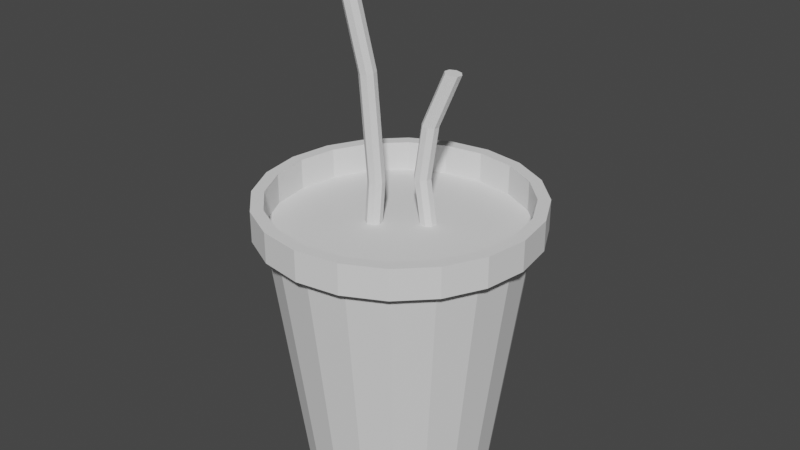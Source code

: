 # Source: flowerPot.blend  (saved by Blender 2.82.7; exported with 4.5.12 LTS)
import bpy
from mathutils import Matrix  # noqa: F401  (used for matrix-valued properties, if any)

bpy.ops.wm.read_factory_settings(use_empty=True)
scene = bpy.context.scene
scene.name = 'Scene'

# ---- collections
col_collection = bpy.data.collections.new('Collection'); scene.collection.children.link(col_collection)

# ---- world
world_world = bpy.data.worlds.new('World'); scene.world = world_world
world_world.use_nodes = True; world_world.node_tree.nodes.clear()
_N = world_world.node_tree.nodes; _L = world_world.node_tree.links
n0 = _N.new('ShaderNodeOutputWorld'); n0.name = 'World Output'; n0.location = (300, 300)
n1 = _N.new('ShaderNodeBackground'); n1.name = 'Background'; n1.location = (10, 300)
n1.inputs[0].default_value = (0.05088, 0.05088, 0.05088, 1.0)
_L.new(n1.outputs[0], n0.inputs[0])
n0.is_active_output = True
world_world.color = (0.05088, 0.05088, 0.05088)
world_world.use_sun_shadow = False
world_world.sun_shadow_jitter_overblur = 0.0

# ---- meshes
me_cylinder_001 = bpy.data.meshes.new('Cylinder.001')
me_cylinder_001.from_pydata([(0.08324, 0.08373, 0.6561), (0.09807, 0.08267, 0.6543), (0.108, 0.07116, 0.6535), (0.1073, 0.05594, 0.6543), (0.09633, 0.04594, 0.6561), (0.08151, 0.047, 0.6579), (0.07153, 0.05851, 0.6587), (0.07225, 0.07373, 0.6579), (0.02175, 0.06244, 0.409), (0.03703, 0.06153, 0.409), (0.04719, 0.05009, 0.409), (0.04628, 0.0348, 0.409), (0.03484, 0.02464, 0.409), (0.01956, 0.02555, 0.409), (0.009395, 0.037, 0.409), (0.0103, 0.05228, 0.409), (0.03719, 0.06779, 0.5336), (0.05235, 0.06684, 0.5327), (0.06247, 0.05538, 0.5323), (0.06161, 0.04011, 0.5327), (0.05028, 0.02999, 0.5336), (0.03511, 0.03094, 0.5345), (0.025, 0.0424, 0.5349), (0.02586, 0.05766, 0.5345), (-0.09352, -0.07268, 0.8943), (-0.1081, -0.07562, 0.8906), (-0.1208, -0.06719, 0.8891), (-0.1242, -0.05234, 0.8906), (-0.1162, -0.03976, 0.8943), (-0.1017, -0.03682, 0.898), (-0.08897, -0.04525, 0.8995), (-0.0856, -0.0601, 0.898), (-0.03995, -0.03573, 0.4), (-0.05492, -0.03894, 0.4), (-0.06777, -0.03062, 0.4), (-0.07098, -0.01566, 0.4), (-0.06267, -0.002804, 0.4), (-0.0477, 0.0004051, 0.4), (-0.03485, -0.00791, 0.4), (-0.03164, -0.02288, 0.4), (-0.0534, -0.04501, 0.6493), (-0.06827, -0.04815, 0.6474), (-0.08108, -0.0398, 0.6467), (-0.08433, -0.02487, 0.6474), (-0.07611, -0.01208, 0.6493), (-0.06125, -0.008942, 0.6511), (-0.04844, -0.01728, 0.6519), (-0.04519, -0.03222, 0.6511), (4.373e-09, 0.2212, -0.3), (0.0, 0.3, 0.3), (0.06837, 0.2104, -0.3), (0.09271, 0.2853, 0.3), (0.13, 0.179, -0.3), (0.1763, 0.2427, 0.3), (0.179, 0.13, -0.3), (0.2427, 0.1763, 0.3), (0.2104, 0.06837, -0.3), (0.2853, 0.09271, 0.3), (0.2212, 1.349e-08, -0.3), (0.3, -1.311e-08, 0.3), (0.2104, -0.06837, -0.3), (0.2853, -0.09271, 0.3), (0.179, -0.13, -0.3), (0.2427, -0.1763, 0.3), (0.13, -0.179, -0.3), (0.1763, -0.2427, 0.3), (0.06837, -0.2104, -0.3), (0.09271, -0.2853, 0.3), (-6.772e-08, -0.2212, -0.3), (-9.775e-08, -0.3, 0.3), (-0.06837, -0.2104, -0.3), (-0.09271, -0.2853, 0.3), (-0.13, -0.179, -0.3), (-0.1763, -0.2427, 0.3), (-0.179, -0.13, -0.3), (-0.2427, -0.1763, 0.3), (-0.2104, -0.06837, -0.3), (-0.2853, -0.0927, 0.3), (-0.2212, 2.368e-07, -0.3), (-0.3, 2.897e-07, 0.3), (-0.2104, 0.06837, -0.3), (-0.2853, 0.09271, 0.3), (-0.179, 0.13, -0.3), (-0.2427, 0.1763, 0.3), (-0.13, 0.179, -0.3), (-0.1763, 0.2427, 0.3), (-0.06837, 0.2104, -0.3), (-0.0927, 0.2853, 0.3), (-1.818e-09, 0.3293, 0.3), (0.1018, 0.3132, 0.3), (0.1935, 0.2664, 0.3), (0.2664, 0.1935, 0.3), (0.3132, 0.1018, 0.3), (0.3293, -2.298e-08, 0.3), (0.3132, -0.1018, 0.3), (0.2664, -0.1935, 0.3), (0.1935, -0.2664, 0.3), (0.1018, -0.3132, 0.3), (-1.091e-07, -0.3293, 0.3), (-0.1018, -0.3132, 0.3), (-0.1935, -0.2664, 0.3), (-0.2664, -0.1935, 0.3), (-0.3132, -0.1018, 0.3), (-0.3293, 3.094e-07, 0.3), (-0.3132, 0.1018, 0.3), (-0.2664, 0.1935, 0.3), (-0.1935, 0.2664, 0.3), (-0.1018, 0.3132, 0.3), (0.09271, 0.2853, 0.3724), (0.0, 0.3, 0.3724), (0.1763, 0.2427, 0.3724), (0.2427, 0.1763, 0.3724), (0.2853, 0.09271, 0.3724), (0.3, -1.311e-08, 0.3724), (0.2853, -0.09271, 0.3724), (0.2427, -0.1763, 0.3724), (0.1763, -0.2427, 0.3724), (0.09271, -0.2853, 0.3724), (-9.775e-08, -0.3, 0.3724), (-0.09271, -0.2853, 0.3724), (-0.1763, -0.2427, 0.3724), (-0.2427, -0.1763, 0.3724), (-0.2853, -0.0927, 0.3724), (-0.3, 2.897e-07, 0.3724), (-0.2853, 0.09271, 0.3724), (-0.2427, 0.1763, 0.3724), (-0.1763, 0.2427, 0.3724), (-0.0927, 0.2853, 0.3724), (0.1018, 0.3132, 0.3724), (-1.818e-09, 0.3293, 0.3724), (0.1935, 0.2664, 0.3724), (0.2664, 0.1935, 0.3724), (0.3132, 0.1018, 0.3724), (0.3293, -2.298e-08, 0.3724), (0.3132, -0.1018, 0.3724), (0.2664, -0.1935, 0.3724), (0.1935, -0.2664, 0.3724), (0.1018, -0.3132, 0.3724), (-1.091e-07, -0.3293, 0.3724), (-0.1018, -0.3132, 0.3724), (-0.1935, -0.2664, 0.3724), (-0.2664, -0.1935, 0.3724), (-0.3132, -0.1018, 0.3724), (-0.3293, 3.094e-07, 0.3724), (-0.3132, 0.1018, 0.3724), (-0.2664, 0.1935, 0.3724), (-0.1935, 0.2664, 0.3724), (-0.1018, 0.3132, 0.3724), (-0.06031, -0.04266, 0.3), (-0.07638, -0.01938, 0.3), (-0.05309, -0.003317, 0.3), (-0.07317, -0.03435, 0.3), (-0.03703, -0.0266, 0.3), (-0.06806, -0.006525, 0.3), (-0.04024, -0.01163, 0.3), (-0.04535, -0.03945, 0.3), (0.05053, 0.06621, 0.3), (0.05978, 0.03948, 0.3), (0.03305, 0.03022, 0.3), (0.06069, 0.05476, 0.3), (0.0238, 0.05695, 0.3), (0.04834, 0.02932, 0.3), (0.02289, 0.04167, 0.3), (0.03525, 0.06711, 0.3)], [], [(16, 0, 1, 17), (17, 1, 2, 18), (18, 2, 3, 19), (19, 3, 4, 20), (20, 4, 5, 21), (21, 5, 6, 22), (1, 0, 7, 6, 5, 4, 3, 2), (22, 6, 7, 23), (23, 7, 0, 16), (15, 23, 16, 8), (14, 22, 23, 15), (13, 21, 22, 14), (12, 20, 21, 13), (11, 19, 20, 12), (10, 18, 19, 11), (9, 17, 18, 10), (8, 16, 17, 9), (40, 24, 25, 41), (41, 25, 26, 42), (42, 26, 27, 43), (43, 27, 28, 44), (44, 28, 29, 45), (45, 29, 30, 46), (25, 24, 31, 30, 29, 28, 27, 26), (46, 30, 31, 47), (47, 31, 24, 40), (39, 47, 40, 32), (38, 46, 47, 39), (37, 45, 46, 38), (36, 44, 45, 37), (35, 43, 44, 36), (34, 42, 43, 35), (33, 41, 42, 34), (32, 40, 41, 33), (48, 49, 51, 50), (50, 51, 53, 52), (52, 53, 55, 54), (54, 55, 57, 56), (56, 57, 59, 58), (58, 59, 61, 60), (60, 61, 63, 62), (62, 63, 65, 64), (64, 65, 67, 66), (66, 67, 69, 68), (68, 69, 71, 70), (70, 71, 73, 72), (72, 73, 75, 74), (74, 75, 77, 76), (76, 77, 79, 78), (78, 79, 81, 80), (80, 81, 83, 82), (82, 83, 85, 84), (90, 91, 131, 130), (84, 85, 87, 86), (86, 87, 49, 48), (48, 50, 52, 54, 56, 58, 60, 62, 64, 66, 68, 70, 72, 74, 76, 78, 80, 82, 84, 86), (89, 88, 107, 106, 105, 104, 162, 160, 163, 156, 159, 92, 91, 90), (73, 71, 119, 120), (55, 53, 110, 111), (103, 104, 144, 143), (89, 90, 130, 128), (102, 103, 143, 142), (81, 79, 123, 124), (63, 61, 114, 115), (88, 89, 128, 129), (101, 102, 142, 141), (49, 87, 127, 109), (71, 69, 118, 119), (53, 51, 108, 110), (100, 101, 141, 140), (99, 100, 140, 139), (79, 77, 122, 123), (61, 59, 113, 114), (98, 99, 139, 138), (87, 85, 126, 127), (69, 67, 117, 118), (113, 112, 132, 133), (118, 117, 137, 138), (123, 122, 142, 143), (109, 127, 147, 129), (111, 110, 130, 131), (116, 115, 135, 136), (108, 109, 129, 128), (121, 120, 140, 141), (126, 125, 145, 146), (114, 113, 133, 134), (119, 118, 138, 139), (124, 123, 143, 144), (112, 111, 131, 132), (117, 116, 136, 137), (122, 121, 141, 142), (127, 126, 146, 147), (110, 108, 128, 130), (115, 114, 134, 135), (120, 119, 139, 140), (125, 124, 144, 145), (104, 105, 145, 144), (91, 92, 132, 131), (65, 63, 115, 116), (83, 81, 124, 125), (105, 106, 146, 145), (92, 93, 133, 132), (106, 107, 147, 146), (57, 55, 111, 112), (75, 73, 120, 121), (93, 94, 134, 133), (107, 88, 129, 147), (94, 95, 135, 134), (67, 65, 116, 117), (85, 83, 125, 126), (95, 96, 136, 135), (59, 57, 112, 113), (77, 75, 121, 122), (96, 97, 137, 136), (51, 49, 109, 108), (97, 98, 138, 137), (154, 150, 37, 38), (151, 148, 33, 34), (148, 155, 32, 33), (149, 151, 34, 35), (152, 154, 38, 39), (153, 149, 35, 36), (94, 152, 155, 148, 151, 149, 102, 101, 100, 99, 98, 97, 96, 95), (155, 152, 39, 32), (150, 153, 36, 37), (162, 158, 13, 14), (159, 156, 9, 10), (156, 163, 8, 9), (157, 159, 10, 11), (160, 162, 14, 15), (161, 157, 11, 12), (92, 159, 157, 161, 158, 162, 104, 103, 102, 149, 153, 150, 154, 152, 94, 93), (163, 160, 15, 8), (158, 161, 12, 13)])
_uv = me_cylinder_001.uv_layers.new(name='UVMap')
_uv.uv.foreach_set('vector', [1.0, 0.875, 1.0, 1.0, 0.875, 1.0, 0.875, 0.875, 0.875, 0.875, 0.875, 1.0, 0.75, 1.0, 0.75, 0.875, 0.75, 0.875, 0.75, 1.0, 0.625, 1.0, 0.625, 0.875, 0.625, 0.875, 0.625, 1.0, 0.5, 1.0, 0.5, 0.875, 0.5, 0.875, 0.5, 1.0, 0.375, 1.0, 0.375, 0.875, 0.375, 0.875, 0.375, 1.0, 0.25, 1.0, 0.25, 0.875, 0.4197, 0.4197, 0.25, 0.49, 0.08029, 0.4197, 0.01, 0.25, 0.08029, 0.08029, 0.25, 0.01, 0.4197, 0.08029, 0.49, 0.25, 0.25, 0.875, 0.25, 1.0, 0.125, 1.0, 0.125, 0.875, 0.125, 0.875, 0.125, 1.0, 0.0, 1.0, 0.0, 0.875, 0.125, 0.75, 0.125, 0.875, 0.0, 0.875, 0.0, 0.75, 0.25, 0.75, 0.25, 0.875, 0.125, 0.875, 0.125, 0.75, 0.375, 0.75, 0.375, 0.875, 0.25, 0.875, 0.25, 0.75, 0.5, 0.75, 0.5, 0.875, 0.375, 0.875, 0.375, 0.75, 0.625, 0.75, 0.625, 0.875, 0.5, 0.875, 0.5, 0.75, 0.75, 0.75, 0.75, 0.875, 0.625, 0.875, 0.625, 0.75, 0.875, 0.75, 0.875, 0.875, 0.75, 0.875, 0.75, 0.75, 1.0, 0.75, 1.0, 0.875, 0.875, 0.875, 0.875, 0.75, 1.0, 0.875, 1.0, 1.0, 0.875, 1.0, 0.875, 0.875, 0.875, 0.875, 0.875, 1.0, 0.75, 1.0, 0.75, 0.875, 0.75, 0.875, 0.75, 1.0, 0.625, 1.0, 0.625, 0.875, 0.625, 0.875, 0.625, 1.0, 0.5, 1.0, 0.5, 0.875, 0.5, 0.875, 0.5, 1.0, 0.375, 1.0, 0.375, 0.875, 0.375, 0.875, 0.375, 1.0, 0.25, 1.0, 0.25, 0.875, 0.4197, 0.4197, 0.25, 0.49, 0.08029, 0.4197, 0.01, 0.25, 0.08029, 0.08029, 0.25, 0.01, 0.4197, 0.08029, 0.49, 0.25, 0.25, 0.875, 0.25, 1.0, 0.125, 1.0, 0.125, 0.875, 0.125, 0.875, 0.125, 1.0, 0.0, 1.0, 0.0, 0.875, 0.125, 0.75, 0.125, 0.875, 0.0, 0.875, 0.0, 0.75, 0.25, 0.75, 0.25, 0.875, 0.125, 0.875, 0.125, 0.75, 0.375, 0.75, 0.375, 0.875, 0.25, 0.875, 0.25, 0.75, 0.5, 0.75, 0.5, 0.875, 0.375, 0.875, 0.375, 0.75, 0.625, 0.75, 0.625, 0.875, 0.5, 0.875, 0.5, 0.75, 0.75, 0.75, 0.75, 0.875, 0.625, 0.875, 0.625, 0.75, 0.875, 0.75, 0.875, 0.875, 0.75, 0.875, 0.75, 0.75, 1.0, 0.75, 1.0, 0.875, 0.875, 0.875, 0.875, 0.75, 1.0, 0.5, 1.0, 1.0, 0.95, 1.0, 0.95, 0.5, 0.95, 0.5, 0.95, 1.0, 0.9, 1.0, 0.9, 0.5, 0.9, 0.5, 0.9, 1.0, 0.85, 1.0, 0.85, 0.5, 0.85, 0.5, 0.85, 1.0, 0.8, 1.0, 0.8, 0.5, 0.8, 0.5, 0.8, 1.0, 0.75, 1.0, 0.75, 0.5, 0.75, 0.5, 0.75, 1.0, 0.7, 1.0, 0.7, 0.5, 0.7, 0.5, 0.7, 1.0, 0.65, 1.0, 0.65, 0.5, 0.65, 0.5, 0.65, 1.0, 0.6, 1.0, 0.6, 0.5, 0.6, 0.5, 0.6, 1.0, 0.55, 1.0, 0.55, 0.5, 0.55, 0.5, 0.55, 1.0, 0.5, 1.0, 0.5, 0.5, 0.5, 0.5, 0.5, 1.0, 0.45, 1.0, 0.45, 0.5, 0.45, 0.5, 0.45, 1.0, 0.4, 1.0, 0.4, 0.5, 0.4, 0.5, 0.4, 1.0, 0.35, 1.0, 0.35, 0.5, 0.35, 0.5, 0.35, 1.0, 0.3, 1.0, 0.3, 0.5, 0.3, 0.5, 0.3, 1.0, 0.25, 1.0, 0.25, 0.5, 0.25, 0.5, 0.25, 1.0, 0.2, 1.0, 0.2, 0.5, 0.2, 0.5, 0.2, 1.0, 0.15, 1.0, 0.15, 0.5, 0.15, 0.5, 0.15, 1.0, 0.1, 1.0, 0.1, 0.5, 0.3911, 0.4442, 0.4442, 0.3911, 0.4442, 0.3911, 0.3911, 0.4442, 0.1, 0.5, 0.1, 1.0, 0.05, 1.0, 0.05, 0.5, 0.05, 0.5, 0.05, 1.0, -1.565e-07, 1.0, -1.565e-07, 0.5, 0.75, 0.49, 0.8242, 0.4783, 0.8911, 0.4442, 0.9442, 0.3911, 0.9783, 0.3242, 0.99, 0.25, 0.9783, 0.1758, 0.9442, 0.1089, 0.8911, 0.05584, 0.8242, 0.02175, 0.75, 0.01, 0.6758, 0.02175, 0.6089, 0.05584, 0.5558, 0.1089, 0.5217, 0.1758, 0.51, 0.25, 0.5217, 0.3242, 0.5558, 0.3911, 0.6089, 0.4442, 0.6758, 0.4783, 0.3242, 0.4783, 0.25, 0.49, 0.1758, 0.4783, 0.1089, 0.4442, 0.05584, 0.3911, 0.02175, 0.3242, 0.2667, 0.2804, 0.2673, 0.2915, 0.2757, 0.2989, 0.2868, 0.2983, 0.2942, 0.2899, 0.4783, 0.3242, 0.4442, 0.3911, 0.3911, 0.4442, 0.4, 1.0, 0.45, 1.0, 0.45, 1.0, 0.4, 1.0, 0.85, 1.0, 0.9, 1.0, 0.9, 1.0, 0.85, 1.0, 0.01, 0.25, 0.02175, 0.3242, 0.02175, 0.3242, 0.01, 0.25, 0.3242, 0.4783, 0.3911, 0.4442, 0.3911, 0.4442, 0.3242, 0.4783, 0.02175, 0.1758, 0.01, 0.25, 0.01, 0.25, 0.02175, 0.1758, 0.2, 1.0, 0.25, 1.0, 0.25, 1.0, 0.2, 1.0, 0.65, 1.0, 0.7, 1.0, 0.7, 1.0, 0.65, 1.0, 0.25, 0.49, 0.3242, 0.4783, 0.3242, 0.4783, 0.25, 0.49, 0.05584, 0.1089, 0.02175, 0.1758, 0.02175, 0.1758, 0.05584, 0.1089, -1.565e-07, 1.0, 0.05, 1.0, 0.05, 1.0, -1.565e-07, 1.0, 0.45, 1.0, 0.5, 1.0, 0.5, 1.0, 0.45, 1.0, 0.9, 1.0, 0.95, 1.0, 0.95, 1.0, 0.9, 1.0, 0.1089, 0.05584, 0.05584, 0.1089, 0.05584, 0.1089, 0.1089, 0.05584, 0.1758, 0.02175, 0.1089, 0.05584, 0.1089, 0.05584, 0.1758, 0.02175, 0.25, 1.0, 0.3, 1.0, 0.3, 1.0, 0.25, 1.0, 0.7, 1.0, 0.75, 1.0, 0.75, 1.0, 0.7, 1.0, 0.25, 0.01, 0.1758, 0.02175, 0.1758, 0.02175, 0.25, 0.01, 0.05, 1.0, 0.1, 1.0, 0.1, 1.0, 0.05, 1.0, 0.5, 1.0, 0.55, 1.0, 0.55, 1.0, 0.5, 1.0, 0.75, 1.0, 0.8, 1.0, 0.8, 1.0, 0.75, 1.0, 0.5, 1.0, 0.55, 1.0, 0.55, 1.0, 0.5, 1.0, 0.25, 1.0, 0.3, 1.0, 0.3, 1.0, 0.25, 1.0, -1.565e-07, 1.0, 0.05, 1.0, 0.05, 1.0, -1.565e-07, 1.0, 0.85, 1.0, 0.9, 1.0, 0.9, 1.0, 0.85, 1.0, 0.6, 1.0, 0.65, 1.0, 0.65, 1.0, 0.6, 1.0, 0.95, 1.0, 1.0, 1.0, 1.0, 1.0, 0.95, 1.0, 0.35, 1.0, 0.4, 1.0, 0.4, 1.0, 0.35, 1.0, 0.1, 1.0, 0.15, 1.0, 0.15, 1.0, 0.1, 1.0, 0.7, 1.0, 0.75, 1.0, 0.75, 1.0, 0.7, 1.0, 0.45, 1.0, 0.5, 1.0, 0.5, 1.0, 0.45, 1.0, 0.2, 1.0, 0.25, 1.0, 0.25, 1.0, 0.2, 1.0, 0.8, 1.0, 0.85, 1.0, 0.85, 1.0, 0.8, 1.0, 0.55, 1.0, 0.6, 1.0, 0.6, 1.0, 0.55, 1.0, 0.3, 1.0, 0.35, 1.0, 0.35, 1.0, 0.3, 1.0, 0.05, 1.0, 0.1, 1.0, 0.1, 1.0, 0.05, 1.0, 0.9, 1.0, 0.95, 1.0, 0.95, 1.0, 0.9, 1.0, 0.65, 1.0, 0.7, 1.0, 0.7, 1.0, 0.65, 1.0, 0.4, 1.0, 0.45, 1.0, 0.45, 1.0, 0.4, 1.0, 0.15, 1.0, 0.2, 1.0, 0.2, 1.0, 0.15, 1.0, 0.02175, 0.3242, 0.05584, 0.3911, 0.05584, 0.3911, 0.02175, 0.3242, 0.4442, 0.3911, 0.4783, 0.3242, 0.4783, 0.3242, 0.4442, 0.3911, 0.6, 1.0, 0.65, 1.0, 0.65, 1.0, 0.6, 1.0, 0.15, 1.0, 0.2, 1.0, 0.2, 1.0, 0.15, 1.0, 0.05584, 0.3911, 0.1089, 0.4442, 0.1089, 0.4442, 0.05584, 0.3911, 0.4783, 0.3242, 0.49, 0.25, 0.49, 0.25, 0.4783, 0.3242, 0.1089, 0.4442, 0.1758, 0.4783, 0.1758, 0.4783, 0.1089, 0.4442, 0.8, 1.0, 0.85, 1.0, 0.85, 1.0, 0.8, 1.0, 0.35, 1.0, 0.4, 1.0, 0.4, 1.0, 0.35, 1.0, 0.49, 0.25, 0.4783, 0.1758, 0.4783, 0.1758, 0.49, 0.25, 0.1758, 0.4783, 0.25, 0.49, 0.25, 0.49, 0.1758, 0.4783, 0.4783, 0.1758, 0.4442, 0.1089, 0.4442, 0.1089, 0.4783, 0.1758, 0.55, 1.0, 0.6, 1.0, 0.6, 1.0, 0.55, 1.0, 0.1, 1.0, 0.15, 1.0, 0.15, 1.0, 0.1, 1.0, 0.4442, 0.1089, 0.3911, 0.05584, 0.3911, 0.05584, 0.4442, 0.1089, 0.75, 1.0, 0.8, 1.0, 0.8, 1.0, 0.75, 1.0, 0.3, 1.0, 0.35, 1.0, 0.35, 1.0, 0.3, 1.0, 0.3911, 0.05584, 0.3242, 0.02175, 0.3242, 0.02175, 0.3911, 0.05584, 0.95, 1.0, 1.0, 1.0, 1.0, 1.0, 0.95, 1.0, 0.3242, 0.02175, 0.25, 0.01, 0.25, 0.01, 0.3242, 0.02175, 0.25, 0.7004, 0.375, 0.7002, 0.375, 0.75, 0.25, 0.75, 0.75, 0.6993, 0.875, 0.6995, 0.875, 0.75, 0.75, 0.75, 0.875, 0.6995, 1.0, 0.6999, 1.0, 0.75, 0.875, 0.75, 0.625, 0.6995, 0.75, 0.6993, 0.75, 0.75, 0.625, 0.75, 0.125, 0.7002, 0.25, 0.7004, 0.25, 0.75, 0.125, 0.75, 0.5, 0.6999, 0.625, 0.6995, 0.625, 0.75, 0.5, 0.75, 0.4783, 0.1758, 0.223, 0.2306, 0.2169, 0.2212, 0.206, 0.2189, 0.1967, 0.225, 0.1943, 0.2359, 0.02175, 0.1758, 0.05584, 0.1089, 0.1089, 0.05584, 0.1758, 0.02175, 0.25, 0.01, 0.3242, 0.02175, 0.3911, 0.05584, 0.4442, 0.1089, 0.0, 0.6999, 0.125, 0.7002, 0.125, 0.75, 0.0, 0.75, 0.375, 0.7002, 0.5, 0.6999, 0.5, 0.75, 0.375, 0.75, 0.25, 0.6419, 0.375, 0.6415, 0.375, 0.75, 0.25, 0.75, 0.75, 0.6396, 0.875, 0.6399, 0.875, 0.75, 0.75, 0.75, 0.875, 0.6399, 1.0, 0.6407, 1.0, 0.75, 0.875, 0.75, 0.625, 0.6399, 0.75, 0.6396, 0.75, 0.75, 0.625, 0.75, 0.125, 0.6415, 0.25, 0.6419, 0.25, 0.75, 0.125, 0.75, 0.5, 0.6407, 0.625, 0.6399, 0.625, 0.75, 0.5, 0.75, 0.4783, 0.3242, 0.2942, 0.2899, 0.2936, 0.2788, 0.2852, 0.2714, 0.2741, 0.272, 0.2667, 0.2804, 0.02175, 0.3242, 0.01, 0.25, 0.02175, 0.1758, 0.1943, 0.2359, 0.2004, 0.2452, 0.2113, 0.2476, 0.2207, 0.2415, 0.223, 0.2306, 0.4783, 0.1758, 0.49, 0.25, 0.0, 0.6407, 0.125, 0.6415, 0.125, 0.75, 0.0, 0.75, 0.375, 0.6415, 0.5, 0.6407, 0.5, 0.75, 0.375, 0.75])
me_cylinder_001.use_remesh_fix_poles = True
me_cylinder_001.use_remesh_preserve_attributes = False
me_cylinder_001.use_mirror_vertex_groups = False
me_cylinder_001.update()

# ---- objects
ob_cylinder = bpy.data.objects.new('Cylinder', me_cylinder_001)

# ---- transforms, parenting, visibility, modifiers, constraints
ob_cylinder.location = (0.0, 0.0, 0.0)
ob_cylinder.lineart.crease_threshold = 0.0

# ---- collection membership
col_collection.objects.link(ob_cylinder)

# ---- scene / render settings (as saved in the file)
scene.frame_start = 1; scene.frame_end = 250; scene.frame_set(1)
scene.render.engine = 'BLENDER_EEVEE_NEXT'
scene.cycles.use_denoising = False
scene.cycles.samples = 128
scene.cycles.sampling_pattern = 'TABULATED_SOBOL'
scene.cycles.use_adaptive_sampling = False
scene.cycles.use_light_tree = False
scene.view_settings.view_transform = 'Filmic'
bpy.context.view_layer.update()

# ---- added for rendering (the .blend has no active camera and no usable light): camera, sun
cam_auto = bpy.data.cameras.new('AutoCamera')
cam_auto.lens = 50.0
cam_auto.sensor_width = 36.0
cam_auto.clip_end = 1000.0
ob_auto_camera = bpy.data.objects.new('AutoCamera', cam_auto)
scene.collection.objects.link(ob_auto_camera)
ob_auto_camera.location = (1.40506, -1.68607, 1.42379)
ob_auto_camera.rotation_euler = (1.09748, -7.21219e-08, 0.694738)
scene.camera = ob_auto_camera
light_auto_sun = bpy.data.lights.new('AutoSun', 'SUN')
light_auto_sun.energy = 3.0
light_auto_sun.angle = 0.0523599
ob_auto_sun = bpy.data.objects.new('AutoSun', light_auto_sun)
scene.collection.objects.link(ob_auto_sun)
ob_auto_sun.rotation_euler = (0.872665, 0.174533, 0.523599)
bpy.context.view_layer.update()
